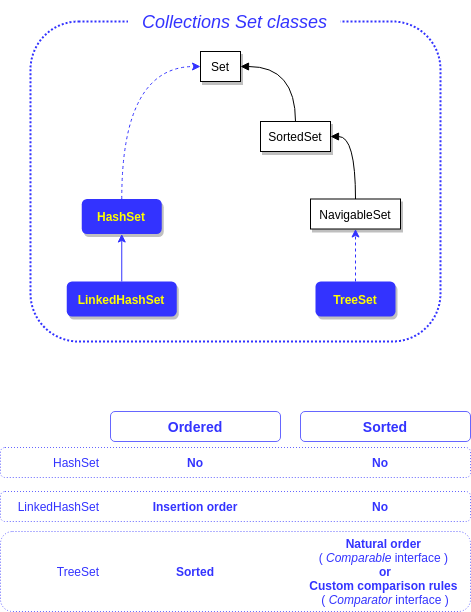

The diagram above was exported from draw.io. Its source (the exported page's mxGraphModel, read from the mxfile embedded in the PNG):
<mxGraphModel dx="798" dy="462" grid="1" gridSize="10" guides="1" tooltips="1" connect="1" arrows="1" fold="1" page="1" pageScale="1" pageWidth="850" pageHeight="1100" math="0" shadow="0">
  <root>
    <mxCell id="0" />
    <mxCell id="1" parent="0" />
    <mxCell id="bMaB8PdZ4yS-OvNDjomw-1" value="" style="rounded=1;whiteSpace=wrap;html=1;strokeColor=#6666FF;fillColor=none;fontColor=#3333FF;align=left;dashed=1;dashPattern=1 2;" vertex="1" parent="1">
      <mxGeometry x="30" y="456" width="470" height="30" as="geometry" />
    </mxCell>
    <mxCell id="bMaB8PdZ4yS-OvNDjomw-2" value="" style="rounded=1;whiteSpace=wrap;html=1;shadow=0;fontSize=22;dashed=1;dashPattern=1 1;strokeColor=#3333FF;strokeWidth=2;" vertex="1" parent="1">
      <mxGeometry x="60" y="30" width="410" height="320" as="geometry" />
    </mxCell>
    <mxCell id="bMaB8PdZ4yS-OvNDjomw-3" value="&lt;div&gt;&lt;span style=&quot;font-style: italic ; font-weight: 400 ; letter-spacing: normal ; text-indent: 0px ; text-transform: none ; word-spacing: 0px ; float: none ; display: inline&quot;&gt;&lt;font style=&quot;font-size: 18px&quot;&gt;&amp;nbsp;Collections Set classes&amp;nbsp;&lt;/font&gt;&lt;/span&gt;&lt;/div&gt;" style="rounded=1;whiteSpace=wrap;html=1;shadow=0;dashed=1;dashPattern=1 1;labelBackgroundColor=none;strokeColor=none;strokeWidth=2;fillColor=#ffffff;fontFamily=Helvetica;fontSize=19;fontColor=#3333FF;verticalAlign=middle;align=center;" vertex="1" parent="1">
      <mxGeometry x="157.5" y="10" width="212.5" height="40" as="geometry" />
    </mxCell>
    <mxCell id="bMaB8PdZ4yS-OvNDjomw-4" value="Set" style="rounded=0;whiteSpace=wrap;html=1;shadow=1;" vertex="1" parent="1">
      <mxGeometry x="230" y="60" width="40" height="30" as="geometry" />
    </mxCell>
    <mxCell id="bMaB8PdZ4yS-OvNDjomw-5" style="edgeStyle=orthogonalEdgeStyle;curved=1;orthogonalLoop=1;jettySize=auto;html=1;entryX=1;entryY=0.5;entryDx=0;entryDy=0;endArrow=block;endFill=1;fontSize=26;" edge="1" parent="1" source="bMaB8PdZ4yS-OvNDjomw-6" target="bMaB8PdZ4yS-OvNDjomw-8">
      <mxGeometry relative="1" as="geometry" />
    </mxCell>
    <mxCell id="bMaB8PdZ4yS-OvNDjomw-6" value="NavigableSet" style="rounded=0;whiteSpace=wrap;html=1;shadow=1;" vertex="1" parent="1">
      <mxGeometry x="340" y="207.5" width="90" height="30" as="geometry" />
    </mxCell>
    <mxCell id="bMaB8PdZ4yS-OvNDjomw-7" style="edgeStyle=orthogonalEdgeStyle;curved=1;orthogonalLoop=1;jettySize=auto;html=1;entryX=1;entryY=0.5;entryDx=0;entryDy=0;endArrow=block;endFill=1;fontSize=26;exitX=0.5;exitY=0;exitDx=0;exitDy=0;" edge="1" parent="1" source="bMaB8PdZ4yS-OvNDjomw-8" target="bMaB8PdZ4yS-OvNDjomw-4">
      <mxGeometry relative="1" as="geometry" />
    </mxCell>
    <mxCell id="bMaB8PdZ4yS-OvNDjomw-8" value="SortedSet" style="rounded=0;whiteSpace=wrap;html=1;shadow=1;" vertex="1" parent="1">
      <mxGeometry x="290" y="130" width="70" height="30" as="geometry" />
    </mxCell>
    <mxCell id="bMaB8PdZ4yS-OvNDjomw-11" style="edgeStyle=orthogonalEdgeStyle;orthogonalLoop=1;jettySize=auto;html=1;entryX=0;entryY=0.5;entryDx=0;entryDy=0;dashed=1;strokeColor=#3333FF;fontColor=#663300;curved=1;exitX=0.5;exitY=0;exitDx=0;exitDy=0;" edge="1" parent="1" source="bMaB8PdZ4yS-OvNDjomw-12" target="bMaB8PdZ4yS-OvNDjomw-4">
      <mxGeometry relative="1" as="geometry" />
    </mxCell>
    <mxCell id="bMaB8PdZ4yS-OvNDjomw-12" value="HashSet" style="rounded=1;whiteSpace=wrap;html=1;strokeColor=none;fillColor=#3333FF;fontColor=#FFFF00;fontStyle=1;shadow=1;" vertex="1" parent="1">
      <mxGeometry x="111.25" y="207.5" width="80" height="35" as="geometry" />
    </mxCell>
    <mxCell id="bMaB8PdZ4yS-OvNDjomw-13" style="edgeStyle=orthogonalEdgeStyle;rounded=0;orthogonalLoop=1;jettySize=auto;html=1;entryX=0.5;entryY=1;entryDx=0;entryDy=0;fontColor=#663300;strokeColor=#3333FF;" edge="1" parent="1" source="bMaB8PdZ4yS-OvNDjomw-14" target="bMaB8PdZ4yS-OvNDjomw-12">
      <mxGeometry relative="1" as="geometry" />
    </mxCell>
    <mxCell id="bMaB8PdZ4yS-OvNDjomw-14" value="LinkedHashSet" style="rounded=1;whiteSpace=wrap;html=1;strokeColor=none;fillColor=#3333FF;fontColor=#FFFF00;fontStyle=1;shadow=1;" vertex="1" parent="1">
      <mxGeometry x="96.25" y="290" width="110" height="35" as="geometry" />
    </mxCell>
    <mxCell id="bMaB8PdZ4yS-OvNDjomw-15" style="edgeStyle=orthogonalEdgeStyle;rounded=0;orthogonalLoop=1;jettySize=auto;html=1;entryX=0.5;entryY=1;entryDx=0;entryDy=0;fontColor=#663300;dashed=1;strokeColor=#3333FF;" edge="1" parent="1" source="bMaB8PdZ4yS-OvNDjomw-16" target="bMaB8PdZ4yS-OvNDjomw-6">
      <mxGeometry relative="1" as="geometry" />
    </mxCell>
    <mxCell id="bMaB8PdZ4yS-OvNDjomw-16" value="TreeSet" style="rounded=1;whiteSpace=wrap;html=1;strokeColor=none;fillColor=#3333FF;fontColor=#FFFF00;fontStyle=1;shadow=1;" vertex="1" parent="1">
      <mxGeometry x="345" y="290" width="80" height="35" as="geometry" />
    </mxCell>
    <mxCell id="bMaB8PdZ4yS-OvNDjomw-17" value="HashSet" style="text;html=1;align=right;verticalAlign=middle;resizable=0;points=[];autosize=1;fontColor=#3333FF;" vertex="1" parent="1">
      <mxGeometry x="70" y="461" width="60" height="20" as="geometry" />
    </mxCell>
    <mxCell id="bMaB8PdZ4yS-OvNDjomw-18" value="&lt;span&gt;No&lt;/span&gt;" style="rounded=0;whiteSpace=wrap;html=1;dashed=1;dashPattern=1 2;strokeColor=none;fillColor=none;fontColor=#3333FF;align=center;fontStyle=1" vertex="1" parent="1">
      <mxGeometry x="140" y="456" width="170" height="30" as="geometry" />
    </mxCell>
    <mxCell id="bMaB8PdZ4yS-OvNDjomw-19" value="&lt;span&gt;No&lt;br&gt;&lt;/span&gt;" style="rounded=0;whiteSpace=wrap;html=1;dashed=1;dashPattern=1 2;strokeColor=none;fillColor=none;fontColor=#3333FF;align=center;fontStyle=1" vertex="1" parent="1">
      <mxGeometry x="330" y="456" width="160" height="30" as="geometry" />
    </mxCell>
    <mxCell id="bMaB8PdZ4yS-OvNDjomw-23" value="" style="rounded=1;whiteSpace=wrap;html=1;strokeColor=#6666FF;fillColor=none;fontColor=#3333FF;align=left;dashed=1;dashPattern=1 2;" vertex="1" parent="1">
      <mxGeometry x="30" y="540" width="470" height="80" as="geometry" />
    </mxCell>
    <mxCell id="bMaB8PdZ4yS-OvNDjomw-24" value="TreeSet" style="text;html=1;align=right;verticalAlign=middle;resizable=0;points=[];autosize=1;fontColor=#3333FF;" vertex="1" parent="1">
      <mxGeometry x="70" y="570" width="60" height="20" as="geometry" />
    </mxCell>
    <mxCell id="bMaB8PdZ4yS-OvNDjomw-25" value="&lt;span&gt;Sorted&lt;/span&gt;" style="rounded=0;whiteSpace=wrap;html=1;dashed=1;dashPattern=1 2;strokeColor=none;fillColor=none;fontColor=#3333FF;align=center;fontStyle=1" vertex="1" parent="1">
      <mxGeometry x="140" y="540" width="170" height="80" as="geometry" />
    </mxCell>
    <mxCell id="bMaB8PdZ4yS-OvNDjomw-26" value="" style="rounded=1;whiteSpace=wrap;html=1;strokeColor=#6666FF;fillColor=none;fontColor=#3333FF;align=left;dashed=1;dashPattern=1 2;" vertex="1" parent="1">
      <mxGeometry x="30" y="500" width="470" height="30" as="geometry" />
    </mxCell>
    <mxCell id="bMaB8PdZ4yS-OvNDjomw-27" value="LinkedHashSet" style="text;html=1;align=right;verticalAlign=middle;resizable=0;points=[];autosize=1;fontColor=#3333FF;" vertex="1" parent="1">
      <mxGeometry x="30" y="505" width="100" height="20" as="geometry" />
    </mxCell>
    <mxCell id="bMaB8PdZ4yS-OvNDjomw-28" value="&lt;span&gt;Insertion order&lt;br&gt;&lt;/span&gt;" style="rounded=0;whiteSpace=wrap;html=1;dashed=1;dashPattern=1 2;strokeColor=none;fillColor=none;fontColor=#3333FF;align=center;fontStyle=1" vertex="1" parent="1">
      <mxGeometry x="140" y="500" width="170" height="30" as="geometry" />
    </mxCell>
    <mxCell id="bMaB8PdZ4yS-OvNDjomw-30" value="Natural order &lt;br&gt;&lt;span style=&quot;font-weight: normal&quot;&gt;( &lt;i&gt;Comparable&lt;/i&gt; interface )&lt;/span&gt;&amp;nbsp;&lt;br&gt;or&lt;br&gt;Custom comparison rules &lt;br&gt;&lt;span style=&quot;font-weight: normal&quot;&gt;(&amp;nbsp;&lt;i&gt;Comparator &lt;/i&gt;interface )&lt;/span&gt;" style="rounded=0;whiteSpace=wrap;html=1;dashed=1;dashPattern=1 2;strokeColor=none;fillColor=none;fontColor=#3333FF;align=center;fontStyle=1" vertex="1" parent="1">
      <mxGeometry x="330" y="540" width="170" height="80" as="geometry" />
    </mxCell>
    <mxCell id="bMaB8PdZ4yS-OvNDjomw-31" value="&lt;span&gt;&lt;b&gt;No&lt;/b&gt;&lt;br&gt;&lt;/span&gt;" style="rounded=0;whiteSpace=wrap;html=1;dashed=1;dashPattern=1 2;strokeColor=none;fillColor=none;fontColor=#3333FF;align=center;fontStyle=0" vertex="1" parent="1">
      <mxGeometry x="330" y="500" width="160" height="30" as="geometry" />
    </mxCell>
    <mxCell id="bMaB8PdZ4yS-OvNDjomw-32" value="&lt;b&gt;Ordered&lt;/b&gt;" style="rounded=1;whiteSpace=wrap;html=1;shadow=0;glass=0;comic=0;strokeColor=#6666FF;fillColor=none;fontSize=14;fontColor=#3333FF;align=center;" vertex="1" parent="1">
      <mxGeometry x="140" y="420" width="170" height="30" as="geometry" />
    </mxCell>
    <mxCell id="bMaB8PdZ4yS-OvNDjomw-33" value="&lt;b&gt;Sorted&lt;/b&gt;" style="rounded=1;whiteSpace=wrap;html=1;shadow=0;glass=0;comic=0;strokeColor=#6666FF;fillColor=none;fontSize=14;fontColor=#3333FF;align=center;" vertex="1" parent="1">
      <mxGeometry x="330" y="420" width="170" height="30" as="geometry" />
    </mxCell>
  </root>
</mxGraphModel>